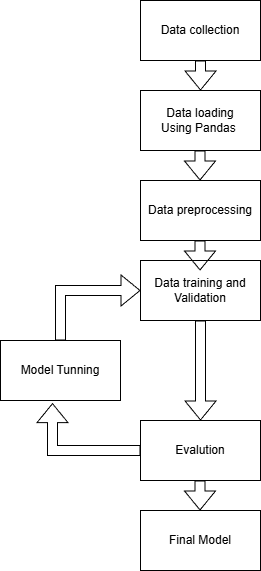

The diagram above was exported from draw.io. Its source (the exported page's mxGraphModel, read from the mxfile embedded in the PNG):
<mxGraphModel dx="738" dy="417" grid="1" gridSize="10" guides="1" tooltips="1" connect="1" arrows="1" fold="1" page="1" pageScale="1" pageWidth="827" pageHeight="1169" math="0" shadow="0">
  <root>
    <mxCell id="0" />
    <mxCell id="1" parent="0" />
    <mxCell id="dfklpZ6auZxjIWq54xH2-1" parent="1" style="rounded=0;whiteSpace=wrap;html=1;" value="Data collection" vertex="1">
      <mxGeometry height="60" width="120" x="340" y="40" as="geometry" />
    </mxCell>
    <mxCell id="dfklpZ6auZxjIWq54xH2-2" parent="1" style="rounded=0;whiteSpace=wrap;html=1;" value="Data loading&lt;br&gt;Using Pandas&amp;nbsp;" vertex="1">
      <mxGeometry height="60" width="120" x="340" y="130" as="geometry" />
    </mxCell>
    <mxCell id="dfklpZ6auZxjIWq54xH2-3" parent="1" style="rounded=0;whiteSpace=wrap;html=1;" value="Data preprocessing" vertex="1">
      <mxGeometry height="60" width="120" x="340" y="220" as="geometry" />
    </mxCell>
    <mxCell id="dfklpZ6auZxjIWq54xH2-4" parent="1" style="rounded=0;whiteSpace=wrap;html=1;" value="Data training and Validation" vertex="1">
      <mxGeometry height="60" width="120" x="340" y="300" as="geometry" />
    </mxCell>
    <mxCell id="dfklpZ6auZxjIWq54xH2-5" parent="1" style="rounded=0;whiteSpace=wrap;html=1;" value="Evalution" vertex="1">
      <mxGeometry height="60" width="120" x="340" y="460" as="geometry" />
    </mxCell>
    <mxCell id="dfklpZ6auZxjIWq54xH2-6" parent="1" style="rounded=0;whiteSpace=wrap;html=1;" value="Final Model" vertex="1">
      <mxGeometry height="60" width="120" x="340" y="550" as="geometry" />
    </mxCell>
    <mxCell id="dfklpZ6auZxjIWq54xH2-7" parent="1" style="rounded=0;whiteSpace=wrap;html=1;" value="Model Tunning" vertex="1">
      <mxGeometry height="60" width="120" x="200" y="380" as="geometry" />
    </mxCell>
    <mxCell id="dfklpZ6auZxjIWq54xH2-8" edge="1" parent="1" source="dfklpZ6auZxjIWq54xH2-4" style="shape=flexArrow;endArrow=classic;html=1;rounded=0;exitX=0.5;exitY=1;exitDx=0;exitDy=0;entryX=0.5;entryY=0;entryDx=0;entryDy=0;" target="dfklpZ6auZxjIWq54xH2-5" value="">
      <mxGeometry height="50" relative="1" width="50" as="geometry">
        <mxPoint x="400" y="420" as="sourcePoint" />
        <mxPoint x="450" y="370" as="targetPoint" />
      </mxGeometry>
    </mxCell>
    <mxCell id="dfklpZ6auZxjIWq54xH2-9" edge="1" parent="1" source="dfklpZ6auZxjIWq54xH2-1" style="shape=flexArrow;endArrow=classic;html=1;rounded=0;exitX=0.5;exitY=1;exitDx=0;exitDy=0;entryX=0.5;entryY=0;entryDx=0;entryDy=0;" target="dfklpZ6auZxjIWq54xH2-2" value="">
      <mxGeometry height="50" relative="1" width="50" as="geometry">
        <mxPoint x="400" y="160" as="sourcePoint" />
        <mxPoint x="450" y="110" as="targetPoint" />
      </mxGeometry>
    </mxCell>
    <mxCell id="dfklpZ6auZxjIWq54xH2-11" edge="1" parent="1" source="dfklpZ6auZxjIWq54xH2-7" style="shape=flexArrow;endArrow=classic;html=1;rounded=0;exitX=0.5;exitY=0;exitDx=0;exitDy=0;entryX=0;entryY=0.5;entryDx=0;entryDy=0;" target="dfklpZ6auZxjIWq54xH2-4" value="">
      <mxGeometry height="50" relative="1" width="50" as="geometry">
        <Array as="points">
          <mxPoint x="260" y="330" />
        </Array>
        <mxPoint x="259.5" y="315" as="sourcePoint" />
        <mxPoint x="259.5" y="345" as="targetPoint" />
      </mxGeometry>
    </mxCell>
    <mxCell id="dfklpZ6auZxjIWq54xH2-12" edge="1" parent="1" source="dfklpZ6auZxjIWq54xH2-5" style="shape=flexArrow;endArrow=classic;html=1;rounded=0;exitX=0;exitY=0.5;exitDx=0;exitDy=0;entryX=0.433;entryY=1.044;entryDx=0;entryDy=0;entryPerimeter=0;" target="dfklpZ6auZxjIWq54xH2-7" value="">
      <mxGeometry height="50" relative="1" width="50" as="geometry">
        <Array as="points">
          <mxPoint x="252" y="490" />
        </Array>
        <mxPoint x="259.5" y="475" as="sourcePoint" />
        <mxPoint x="259.5" y="505" as="targetPoint" />
      </mxGeometry>
    </mxCell>
    <mxCell id="dfklpZ6auZxjIWq54xH2-13" edge="1" parent="1" style="shape=flexArrow;endArrow=classic;html=1;rounded=0;exitX=0.5;exitY=1;exitDx=0;exitDy=0;entryX=0.5;entryY=0;entryDx=0;entryDy=0;" value="">
      <mxGeometry height="50" relative="1" width="50" as="geometry">
        <mxPoint x="399.5" y="520" as="sourcePoint" />
        <mxPoint x="399.5" y="550" as="targetPoint" />
      </mxGeometry>
    </mxCell>
    <mxCell id="dfklpZ6auZxjIWq54xH2-14" edge="1" parent="1" style="shape=flexArrow;endArrow=classic;html=1;rounded=0;exitX=0.5;exitY=1;exitDx=0;exitDy=0;entryX=0.5;entryY=0;entryDx=0;entryDy=0;" value="">
      <mxGeometry height="50" relative="1" width="50" as="geometry">
        <mxPoint x="399.5" y="280" as="sourcePoint" />
        <mxPoint x="399.5" y="310" as="targetPoint" />
      </mxGeometry>
    </mxCell>
    <mxCell id="dfklpZ6auZxjIWq54xH2-15" edge="1" parent="1" style="shape=flexArrow;endArrow=classic;html=1;rounded=0;exitX=0.5;exitY=1;exitDx=0;exitDy=0;entryX=0.5;entryY=0;entryDx=0;entryDy=0;" value="">
      <mxGeometry height="50" relative="1" width="50" as="geometry">
        <mxPoint x="399.5" y="190" as="sourcePoint" />
        <mxPoint x="399.5" y="220" as="targetPoint" />
      </mxGeometry>
    </mxCell>
  </root>
</mxGraphModel>